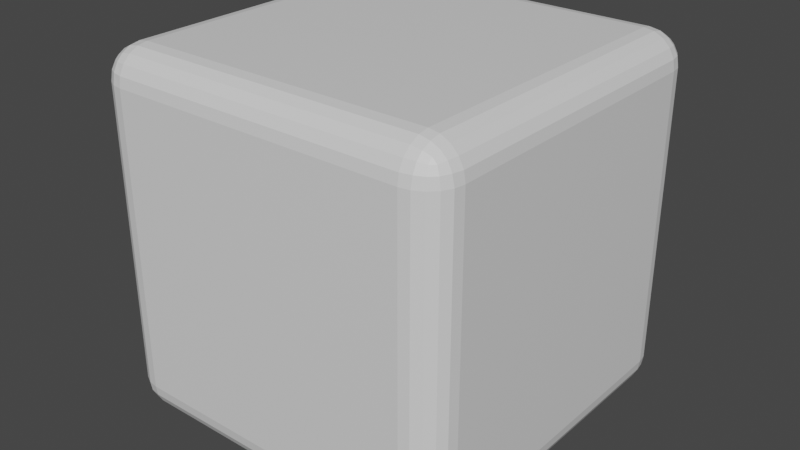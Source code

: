 # Source: Box.blend  (saved by Blender 3.1.7; exported with 4.5.12 LTS)
import bpy
from mathutils import Matrix  # noqa: F401  (used for matrix-valued properties, if any)

bpy.ops.wm.read_factory_settings(use_empty=True)
scene = bpy.context.scene
scene.name = 'Scene'

# ---- collections
col_collection = bpy.data.collections.new('Collection'); scene.collection.children.link(col_collection)

# ---- materials (node trees are filled in below, after node groups)
mat_material = bpy.data.materials.new('Material')
mat_material.alpha_threshold = 0.0
mat_material.use_transparent_shadow = False
mat_material.line_color = (0.0, 0.0, 0.0, 1.0)

# ---- material node trees
mat_material.use_nodes = True; mat_material.node_tree.nodes.clear()
_N = mat_material.node_tree.nodes; _L = mat_material.node_tree.links
n0 = _N.new('ShaderNodeOutputMaterial'); n0.name = 'Material Output'; n0.location = (300, 300)
n1 = _N.new('ShaderNodeBsdfPrincipled'); n1.name = 'Principled BSDF'; n1.location = (10, 300)
n1.distribution = 'GGX'
n1.subsurface_method = 'RANDOM_WALK_SKIN'
n1.inputs[2].default_value = 0.4
n1.inputs[3].default_value = 1.45
n1.inputs[27].default_value = (0.0, 0.0, 0.0, 1.0)
n1.inputs[28].default_value = 1.0
_L.new(n1.outputs[0], n0.inputs[0])
n0.is_active_output = True

# ---- world
world_world = bpy.data.worlds.new('World'); scene.world = world_world
world_world.use_nodes = True; world_world.node_tree.nodes.clear()
_N = world_world.node_tree.nodes; _L = world_world.node_tree.links
n0 = _N.new('ShaderNodeOutputWorld'); n0.name = 'World Output'; n0.location = (300, 300)
n1 = _N.new('ShaderNodeBackground'); n1.name = 'Background'; n1.location = (10, 300)
n1.inputs[0].default_value = (0.05088, 0.05088, 0.05088, 1.0)
_L.new(n1.outputs[0], n0.inputs[0])
n0.is_active_output = True
world_world.color = (0.05088, 0.05088, 0.05088)
world_world.use_sun_shadow = False
world_world.sun_shadow_jitter_overblur = 0.0

# ---- meshes
me_cube = bpy.data.meshes.new('Cube')
me_cube.from_pydata([(1.0, 1.0, 1.0), (1.0, 1.0, -1.0), (1.0, -1.0, 1.0), (1.0, -1.0, -1.0), (-1.0, 1.0, 1.0), (-1.0, 1.0, -1.0), (-1.0, -1.0, 1.0), (-1.0, -1.0, -1.0)], [], [(0, 4, 6, 2), (3, 2, 6, 7), (7, 6, 4, 5), (5, 1, 3, 7), (1, 0, 2, 3), (5, 4, 0, 1)])
_uv = me_cube.uv_layers.new(name='UVMap')
_uv.uv.foreach_set('vector', [0.625, 0.5, 0.875, 0.5, 0.875, 0.75, 0.625, 0.75, 0.375, 0.75, 0.625, 0.75, 0.625, 1.0, 0.375, 1.0, 0.375, 0.0, 0.625, 0.0, 0.625, 0.25, 0.375, 0.25, 0.125, 0.5, 0.375, 0.5, 0.375, 0.75, 0.125, 0.75, 0.375, 0.5, 0.625, 0.5, 0.625, 0.75, 0.375, 0.75, 0.375, 0.25, 0.625, 0.25, 0.625, 0.5, 0.375, 0.5])
me_cube.materials.append(mat_material)
me_cube.use_remesh_preserve_volume = False
me_cube.use_remesh_preserve_attributes = False
me_cube.use_mirror_vertex_groups = False
me_cube.update()

# ---- objects
ob_cube = bpy.data.objects.new('Cube', me_cube)

# ---- transforms, parenting, visibility, modifiers, constraints
ob_cube.location = (0.0, 0.0, 0.0)
ob_cube.lock_rotations_4d = False
ob_cube.empty_display_type = 'ARROWS'
ob_cube.lineart.crease_threshold = 0.0
_m = ob_cube.modifiers.new('Bevel', 'BEVEL')
_m.width = 0.18
_m.width_pct = 0.18
_m.segments = 5

# ---- collection membership
col_collection.objects.link(ob_cube)

# ---- scene / render settings (as saved in the file)
scene.frame_start = 1; scene.frame_end = 250; scene.frame_set(1)
scene.render.engine = 'BLENDER_EEVEE_NEXT'
scene.cycles.sampling_pattern = 'TABULATED_SOBOL'
scene.cycles.use_light_tree = False
scene.view_settings.view_transform = 'Filmic'
bpy.context.view_layer.update()

# ---- added for rendering (the .blend has no active camera and no usable light): camera, sun
cam_auto = bpy.data.cameras.new('AutoCamera')
cam_auto.lens = 50.0
cam_auto.sensor_width = 36.0
cam_auto.clip_end = 1000.0
ob_auto_camera = bpy.data.objects.new('AutoCamera', cam_auto)
scene.collection.objects.link(ob_auto_camera)
ob_auto_camera.location = (3.20507, -3.84609, 2.56406)
ob_auto_camera.rotation_euler = (1.09748, -7.21219e-08, 0.694738)
scene.camera = ob_auto_camera
light_auto_sun = bpy.data.lights.new('AutoSun', 'SUN')
light_auto_sun.energy = 3.0
light_auto_sun.angle = 0.0523599
ob_auto_sun = bpy.data.objects.new('AutoSun', light_auto_sun)
scene.collection.objects.link(ob_auto_sun)
ob_auto_sun.rotation_euler = (0.872665, 0.174533, 0.523599)
bpy.context.view_layer.update()
